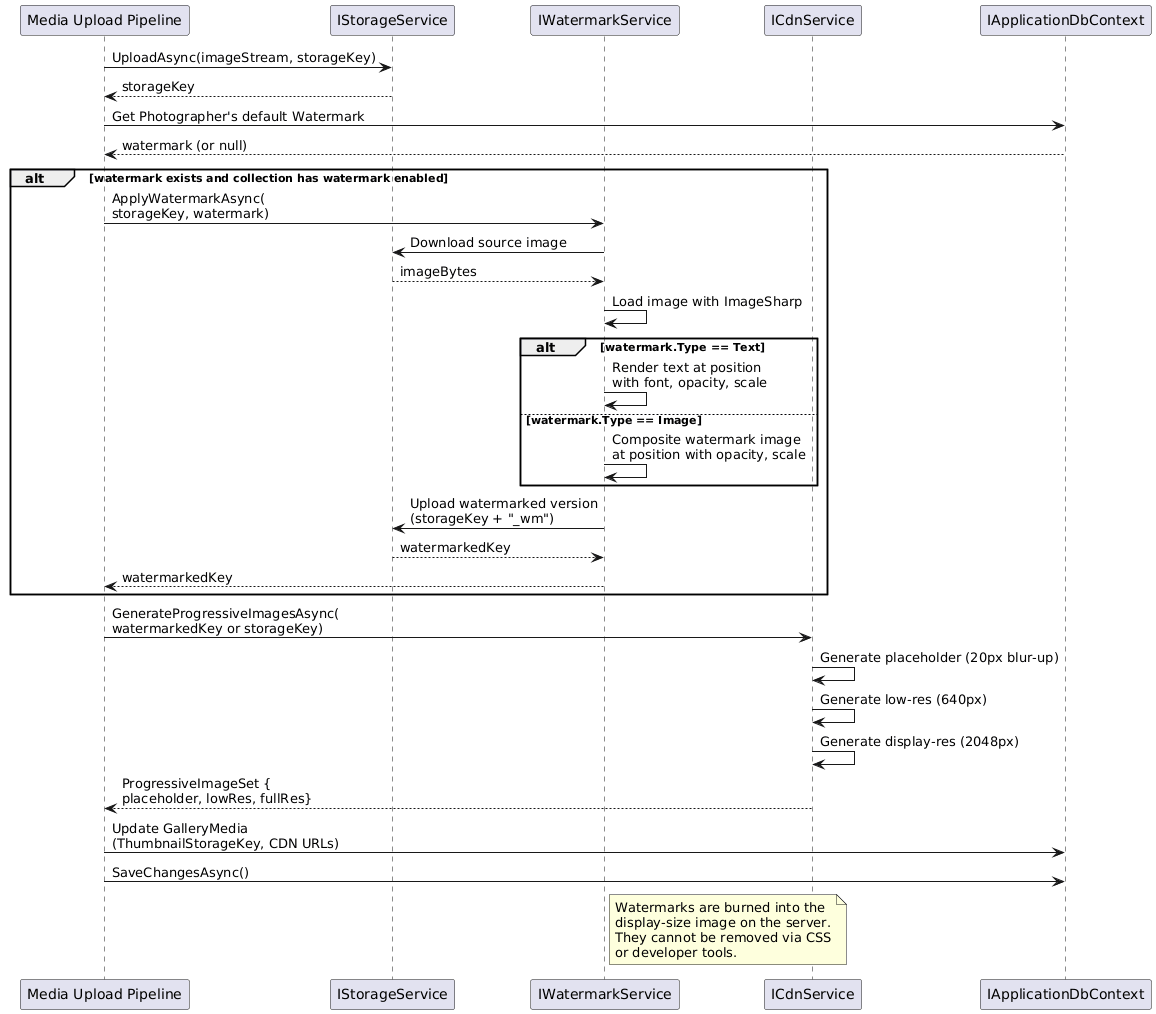

The diagram above was rendered by PlantUML. Its source (embedded in the PNG):
@startuml
participant "Media Upload Pipeline" as MUP
participant "IStorageService" as SS
participant "IWatermarkService" as WMS
participant "ICdnService" as CDN
participant "IApplicationDbContext" as DB

MUP -> SS : UploadAsync(imageStream, storageKey)
SS --> MUP : storageKey

MUP -> DB : Get Photographer's default Watermark
DB --> MUP : watermark (or null)

alt watermark exists and collection has watermark enabled
  MUP -> WMS : ApplyWatermarkAsync(\nstorageKey, watermark)

  WMS -> SS : Download source image
  SS --> WMS : imageBytes
  WMS -> WMS : Load image with ImageSharp

  alt watermark.Type == Text
    WMS -> WMS : Render text at position\nwith font, opacity, scale
  else watermark.Type == Image
    WMS -> WMS : Composite watermark image\nat position with opacity, scale
  end

  WMS -> SS : Upload watermarked version\n(storageKey + "_wm")
  SS --> WMS : watermarkedKey
  WMS --> MUP : watermarkedKey
end

MUP -> CDN : GenerateProgressiveImagesAsync(\nwatermarkedKey or storageKey)
CDN -> CDN : Generate placeholder (20px blur-up)
CDN -> CDN : Generate low-res (640px)
CDN -> CDN : Generate display-res (2048px)
CDN --> MUP : ProgressiveImageSet {\nplaceholder, lowRes, fullRes}

MUP -> DB : Update GalleryMedia\n(ThumbnailStorageKey, CDN URLs)
MUP -> DB : SaveChangesAsync()

note right of WMS
  Watermarks are burned into the
  display-size image on the server.
  They cannot be removed via CSS
  or developer tools.
end note
@enduml